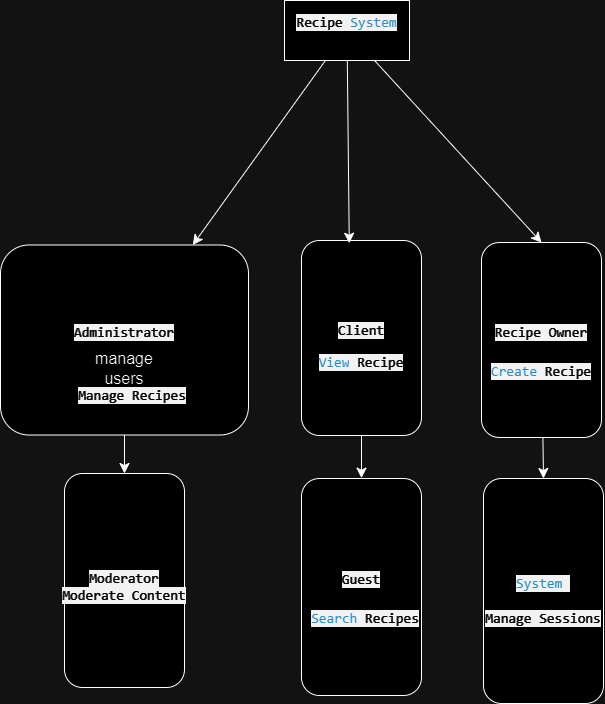

The diagram above was exported from draw.io. Its source (the exported page's mxGraphModel, read from the mxfile embedded in the PNG):
<mxGraphModel dx="2985" dy="1588" grid="0" gridSize="10" guides="1" tooltips="1" connect="1" arrows="1" fold="1" page="0" pageScale="1" pageWidth="850" pageHeight="1100" math="0" shadow="0">
  <root>
    <mxCell id="0" />
    <mxCell id="1" parent="0" />
    <mxCell id="vaMfjp719Ne_6WBDu0pD-26" style="edgeStyle=none;curved=1;rounded=0;orthogonalLoop=1;jettySize=auto;html=1;fontSize=12;startSize=8;endSize=8;" edge="1" parent="1" source="vaMfjp719Ne_6WBDu0pD-1" target="vaMfjp719Ne_6WBDu0pD-4">
      <mxGeometry relative="1" as="geometry">
        <mxPoint x="-2.6969327059659918" y="-56.12119362571025" as="targetPoint" />
      </mxGeometry>
    </mxCell>
    <mxCell id="vaMfjp719Ne_6WBDu0pD-27" style="edgeStyle=none;curved=1;rounded=0;orthogonalLoop=1;jettySize=auto;html=1;entryX=0.5;entryY=0;entryDx=0;entryDy=0;fontSize=12;startSize=8;endSize=8;" edge="1" parent="1" source="vaMfjp719Ne_6WBDu0pD-1" target="vaMfjp719Ne_6WBDu0pD-6">
      <mxGeometry relative="1" as="geometry" />
    </mxCell>
    <mxCell id="vaMfjp719Ne_6WBDu0pD-1" value="&#10;&lt;span style=&quot;color: rgb(255, 255, 255); font-family: &amp;quot;Söhne Mono&amp;quot;, Monaco, &amp;quot;Andale Mono&amp;quot;, &amp;quot;Ubuntu Mono&amp;quot;, monospace; font-size: 14px; font-style: normal; font-variant-ligatures: normal; font-variant-caps: normal; font-weight: 400; letter-spacing: normal; orphans: 2; text-align: left; text-indent: 0px; text-transform: none; widows: 2; word-spacing: 0px; -webkit-text-stroke-width: 0px; white-space: pre; background-color: rgb(13, 13, 13); text-decoration-thickness: initial; text-decoration-style: initial; text-decoration-color: initial; display: inline !important; float: none;&quot;&gt;Recipe &lt;/span&gt;&lt;span style=&quot;border: 0px solid rgb(227, 227, 227); box-sizing: border-box; --tw-border-spacing-x: 0; --tw-border-spacing-y: 0; --tw-translate-x: 0; --tw-translate-y: 0; --tw-rotate: 0; --tw-skew-x: 0; --tw-skew-y: 0; --tw-scale-x: 1; --tw-scale-y: 1; --tw-pan-x: ; --tw-pan-y: ; --tw-pinch-zoom: ; --tw-scroll-snap-strictness: proximity; --tw-gradient-from-position: ; --tw-gradient-via-position: ; --tw-gradient-to-position: ; --tw-ordinal: ; --tw-slashed-zero: ; --tw-numeric-figure: ; --tw-numeric-spacing: ; --tw-numeric-fraction: ; --tw-ring-inset: ; --tw-ring-offset-width: 0px; --tw-ring-offset-color: #fff; --tw-ring-color: rgba(69,89,164,.5); --tw-ring-offset-shadow: 0 0 transparent; --tw-ring-shadow: 0 0 transparent; --tw-shadow: 0 0 transparent; --tw-shadow-colored: 0 0 transparent; --tw-blur: ; --tw-brightness: ; --tw-contrast: ; --tw-grayscale: ; --tw-hue-rotate: ; --tw-invert: ; --tw-saturate: ; --tw-sepia: ; --tw-drop-shadow: ; --tw-backdrop-blur: ; --tw-backdrop-brightness: ; --tw-backdrop-contrast: ; --tw-backdrop-grayscale: ; --tw-backdrop-hue-rotate: ; --tw-backdrop-invert: ; --tw-backdrop-opacity: ; --tw-backdrop-saturate: ; --tw-backdrop-sepia: ; --tw-contain-size: ; --tw-contain-layout: ; --tw-contain-paint: ; --tw-contain-style: ; color: rgb(46, 149, 211); font-family: &amp;quot;Söhne Mono&amp;quot;, Monaco, &amp;quot;Andale Mono&amp;quot;, &amp;quot;Ubuntu Mono&amp;quot;, monospace; font-size: 14px; font-style: normal; font-variant-ligatures: normal; font-variant-caps: normal; font-weight: 400; letter-spacing: normal; orphans: 2; text-align: left; text-indent: 0px; text-transform: none; widows: 2; word-spacing: 0px; -webkit-text-stroke-width: 0px; white-space: pre; background-color: rgb(13, 13, 13); text-decoration-thickness: initial; text-decoration-style: initial; text-decoration-color: initial;&quot; class=&quot;hljs-keyword&quot;&gt;System&lt;/span&gt;&#10;&#10;" style="rounded=0;whiteSpace=wrap;html=1;" vertex="1" parent="1">
      <mxGeometry x="164" y="-79" width="125" height="60" as="geometry" />
    </mxCell>
    <mxCell id="vaMfjp719Ne_6WBDu0pD-10" style="edgeStyle=none;curved=1;rounded=0;orthogonalLoop=1;jettySize=auto;html=1;fontSize=12;startSize=8;endSize=8;" edge="1" parent="1" source="vaMfjp719Ne_6WBDu0pD-4" target="vaMfjp719Ne_6WBDu0pD-7">
      <mxGeometry relative="1" as="geometry" />
    </mxCell>
    <mxCell id="vaMfjp719Ne_6WBDu0pD-4" value="&#10;&lt;span style=&quot;color: rgb(255, 255, 255); font-family: &amp;quot;Söhne Mono&amp;quot;, Monaco, &amp;quot;Andale Mono&amp;quot;, &amp;quot;Ubuntu Mono&amp;quot;, monospace; font-size: 14px; font-style: normal; font-variant-ligatures: normal; font-variant-caps: normal; font-weight: 400; letter-spacing: normal; orphans: 2; text-align: left; text-indent: 0px; text-transform: none; widows: 2; word-spacing: 0px; -webkit-text-stroke-width: 0px; white-space: pre; background-color: rgb(13, 13, 13); text-decoration-thickness: initial; text-decoration-style: initial; text-decoration-color: initial; display: inline !important; float: none;&quot;&gt;Administrator&lt;/span&gt;&#10;&#10;" style="rounded=1;whiteSpace=wrap;html=1;" vertex="1" parent="1">
      <mxGeometry x="-120" y="165.5" width="248" height="190" as="geometry" />
    </mxCell>
    <mxCell id="vaMfjp719Ne_6WBDu0pD-11" style="edgeStyle=none;curved=1;rounded=0;orthogonalLoop=1;jettySize=auto;html=1;fontSize=12;startSize=8;endSize=8;" edge="1" parent="1" source="vaMfjp719Ne_6WBDu0pD-5">
      <mxGeometry relative="1" as="geometry">
        <mxPoint x="241" y="398.6666564941406" as="targetPoint" />
      </mxGeometry>
    </mxCell>
    <mxCell id="vaMfjp719Ne_6WBDu0pD-5" value="&#10;&lt;span style=&quot;color: rgb(255, 255, 255); font-family: &amp;quot;Söhne Mono&amp;quot;, Monaco, &amp;quot;Andale Mono&amp;quot;, &amp;quot;Ubuntu Mono&amp;quot;, monospace; font-size: 14px; font-style: normal; font-variant-ligatures: normal; font-variant-caps: normal; font-weight: 400; letter-spacing: normal; orphans: 2; text-align: left; text-indent: 0px; text-transform: none; widows: 2; word-spacing: 0px; -webkit-text-stroke-width: 0px; white-space: pre; background-color: rgb(13, 13, 13); text-decoration-thickness: initial; text-decoration-style: initial; text-decoration-color: initial; display: inline !important; float: none;&quot;&gt;Client&lt;/span&gt;&#10;&#10;" style="rounded=1;whiteSpace=wrap;html=1;" vertex="1" parent="1">
      <mxGeometry x="181" y="161" width="120" height="195" as="geometry" />
    </mxCell>
    <mxCell id="vaMfjp719Ne_6WBDu0pD-12" style="edgeStyle=none;curved=1;rounded=0;orthogonalLoop=1;jettySize=auto;html=1;entryX=0.5;entryY=0;entryDx=0;entryDy=0;fontSize=12;startSize=8;endSize=8;" edge="1" parent="1" source="vaMfjp719Ne_6WBDu0pD-6" target="vaMfjp719Ne_6WBDu0pD-9">
      <mxGeometry relative="1" as="geometry" />
    </mxCell>
    <mxCell id="vaMfjp719Ne_6WBDu0pD-6" value="&#10;&lt;span style=&quot;color: rgb(255, 255, 255); font-family: &amp;quot;Söhne Mono&amp;quot;, Monaco, &amp;quot;Andale Mono&amp;quot;, &amp;quot;Ubuntu Mono&amp;quot;, monospace; font-size: 14px; font-style: normal; font-variant-ligatures: normal; font-variant-caps: normal; font-weight: 400; letter-spacing: normal; orphans: 2; text-align: left; text-indent: 0px; text-transform: none; widows: 2; word-spacing: 0px; -webkit-text-stroke-width: 0px; white-space: pre; background-color: rgb(13, 13, 13); text-decoration-thickness: initial; text-decoration-style: initial; text-decoration-color: initial; display: inline !important; float: none;&quot;&gt;Recipe Owner&lt;/span&gt;&#10;&#10;" style="rounded=1;whiteSpace=wrap;html=1;" vertex="1" parent="1">
      <mxGeometry x="361" y="163" width="120" height="195" as="geometry" />
    </mxCell>
    <mxCell id="vaMfjp719Ne_6WBDu0pD-7" value="&lt;br&gt;&lt;span style=&quot;color: rgb(255, 255, 255); font-family: &amp;quot;Söhne Mono&amp;quot;, Monaco, &amp;quot;Andale Mono&amp;quot;, &amp;quot;Ubuntu Mono&amp;quot;, monospace; font-size: 14px; font-style: normal; font-variant-ligatures: normal; font-variant-caps: normal; font-weight: 400; letter-spacing: normal; orphans: 2; text-align: left; text-indent: 0px; text-transform: none; widows: 2; word-spacing: 0px; -webkit-text-stroke-width: 0px; white-space: pre; background-color: rgb(13, 13, 13); text-decoration-thickness: initial; text-decoration-style: initial; text-decoration-color: initial; display: inline !important; float: none;&quot;&gt;Moderator&lt;/span&gt;&lt;br&gt;&lt;span style=&quot;color: rgb(255, 255, 255); font-family: &amp;quot;Söhne Mono&amp;quot;, Monaco, &amp;quot;Andale Mono&amp;quot;, &amp;quot;Ubuntu Mono&amp;quot;, monospace; font-size: 14px; text-align: left; white-space: pre; background-color: rgb(13, 13, 13);&quot;&gt;Moderate Content&lt;/span&gt;" style="rounded=1;whiteSpace=wrap;html=1;" vertex="1" parent="1">
      <mxGeometry x="-56" y="394" width="120" height="214" as="geometry" />
    </mxCell>
    <mxCell id="vaMfjp719Ne_6WBDu0pD-8" value="&#10;&lt;span style=&quot;color: rgb(255, 255, 255); font-family: &amp;quot;Söhne Mono&amp;quot;, Monaco, &amp;quot;Andale Mono&amp;quot;, &amp;quot;Ubuntu Mono&amp;quot;, monospace; font-size: 14px; font-style: normal; font-variant-ligatures: normal; font-variant-caps: normal; font-weight: 400; letter-spacing: normal; orphans: 2; text-align: left; text-indent: 0px; text-transform: none; widows: 2; word-spacing: 0px; -webkit-text-stroke-width: 0px; white-space: pre; background-color: rgb(13, 13, 13); text-decoration-thickness: initial; text-decoration-style: initial; text-decoration-color: initial; display: inline !important; float: none;&quot;&gt;Guest&lt;/span&gt;&#10;&#10;" style="rounded=1;whiteSpace=wrap;html=1;" vertex="1" parent="1">
      <mxGeometry x="181" y="399" width="120" height="217" as="geometry" />
    </mxCell>
    <mxCell id="vaMfjp719Ne_6WBDu0pD-9" value="&#10;&lt;span style=&quot;border: 0px solid rgb(227, 227, 227); box-sizing: border-box; --tw-border-spacing-x: 0; --tw-border-spacing-y: 0; --tw-translate-x: 0; --tw-translate-y: 0; --tw-rotate: 0; --tw-skew-x: 0; --tw-skew-y: 0; --tw-scale-x: 1; --tw-scale-y: 1; --tw-pan-x: ; --tw-pan-y: ; --tw-pinch-zoom: ; --tw-scroll-snap-strictness: proximity; --tw-gradient-from-position: ; --tw-gradient-via-position: ; --tw-gradient-to-position: ; --tw-ordinal: ; --tw-slashed-zero: ; --tw-numeric-figure: ; --tw-numeric-spacing: ; --tw-numeric-fraction: ; --tw-ring-inset: ; --tw-ring-offset-width: 0px; --tw-ring-offset-color: #fff; --tw-ring-color: rgba(69,89,164,.5); --tw-ring-offset-shadow: 0 0 transparent; --tw-ring-shadow: 0 0 transparent; --tw-shadow: 0 0 transparent; --tw-shadow-colored: 0 0 transparent; --tw-blur: ; --tw-brightness: ; --tw-contrast: ; --tw-grayscale: ; --tw-hue-rotate: ; --tw-invert: ; --tw-saturate: ; --tw-sepia: ; --tw-drop-shadow: ; --tw-backdrop-blur: ; --tw-backdrop-brightness: ; --tw-backdrop-contrast: ; --tw-backdrop-grayscale: ; --tw-backdrop-hue-rotate: ; --tw-backdrop-invert: ; --tw-backdrop-opacity: ; --tw-backdrop-saturate: ; --tw-backdrop-sepia: ; --tw-contain-size: ; --tw-contain-layout: ; --tw-contain-paint: ; --tw-contain-style: ; color: rgb(46, 149, 211); font-family: &amp;quot;Söhne Mono&amp;quot;, Monaco, &amp;quot;Andale Mono&amp;quot;, &amp;quot;Ubuntu Mono&amp;quot;, monospace; font-size: 14px; font-style: normal; font-variant-ligatures: normal; font-variant-caps: normal; font-weight: 400; letter-spacing: normal; orphans: 2; text-align: left; text-indent: 0px; text-transform: none; widows: 2; word-spacing: 0px; -webkit-text-stroke-width: 0px; white-space: pre; background-color: rgb(13, 13, 13); text-decoration-thickness: initial; text-decoration-style: initial; text-decoration-color: initial;&quot; class=&quot;hljs-keyword&quot;&gt;System&lt;/span&gt;&lt;span style=&quot;color: rgb(255, 255, 255); font-family: &amp;quot;Söhne Mono&amp;quot;, Monaco, &amp;quot;Andale Mono&amp;quot;, &amp;quot;Ubuntu Mono&amp;quot;, monospace; font-size: 14px; font-style: normal; font-variant-ligatures: normal; font-variant-caps: normal; font-weight: 400; letter-spacing: normal; orphans: 2; text-align: left; text-indent: 0px; text-transform: none; widows: 2; word-spacing: 0px; -webkit-text-stroke-width: 0px; white-space: pre; background-color: rgb(13, 13, 13); text-decoration-thickness: initial; text-decoration-style: initial; text-decoration-color: initial; display: inline !important; float: none;&quot;&gt; &lt;/span&gt;&#10;&#10;" style="rounded=1;whiteSpace=wrap;html=1;" vertex="1" parent="1">
      <mxGeometry x="363" y="399" width="120" height="225" as="geometry" />
    </mxCell>
    <mxCell id="vaMfjp719Ne_6WBDu0pD-13" style="edgeStyle=none;curved=1;rounded=0;orthogonalLoop=1;jettySize=auto;html=1;entryX=0.398;entryY=0.014;entryDx=0;entryDy=0;entryPerimeter=0;fontSize=12;startSize=8;endSize=8;" edge="1" parent="1" source="vaMfjp719Ne_6WBDu0pD-1" target="vaMfjp719Ne_6WBDu0pD-5">
      <mxGeometry relative="1" as="geometry" />
    </mxCell>
    <mxCell id="vaMfjp719Ne_6WBDu0pD-15" value="manage users" style="text;html=1;align=center;verticalAlign=middle;whiteSpace=wrap;rounded=0;fontSize=16;" vertex="1" parent="1">
      <mxGeometry x="-26" y="274" width="60" height="30" as="geometry" />
    </mxCell>
    <mxCell id="vaMfjp719Ne_6WBDu0pD-18" value="&#10;&lt;span style=&quot;color: rgb(255, 255, 255); font-family: &amp;quot;Söhne Mono&amp;quot;, Monaco, &amp;quot;Andale Mono&amp;quot;, &amp;quot;Ubuntu Mono&amp;quot;, monospace; font-size: 14px; font-style: normal; font-variant-ligatures: normal; font-variant-caps: normal; font-weight: 400; letter-spacing: normal; orphans: 2; text-align: left; text-indent: 0px; text-transform: none; widows: 2; word-spacing: 0px; -webkit-text-stroke-width: 0px; white-space: pre; background-color: rgb(13, 13, 13); text-decoration-thickness: initial; text-decoration-style: initial; text-decoration-color: initial; display: inline !important; float: none;&quot;&gt;Manage Recipes&lt;/span&gt;&#10;&#10;" style="text;html=1;align=center;verticalAlign=middle;whiteSpace=wrap;rounded=0;fontSize=16;" vertex="1" parent="1">
      <mxGeometry x="-18" y="310" width="60" height="30" as="geometry" />
    </mxCell>
    <mxCell id="vaMfjp719Ne_6WBDu0pD-21" value="&#10;&lt;span style=&quot;border: 0px solid rgb(227, 227, 227); box-sizing: border-box; --tw-border-spacing-x: 0; --tw-border-spacing-y: 0; --tw-translate-x: 0; --tw-translate-y: 0; --tw-rotate: 0; --tw-skew-x: 0; --tw-skew-y: 0; --tw-scale-x: 1; --tw-scale-y: 1; --tw-pan-x: ; --tw-pan-y: ; --tw-pinch-zoom: ; --tw-scroll-snap-strictness: proximity; --tw-gradient-from-position: ; --tw-gradient-via-position: ; --tw-gradient-to-position: ; --tw-ordinal: ; --tw-slashed-zero: ; --tw-numeric-figure: ; --tw-numeric-spacing: ; --tw-numeric-fraction: ; --tw-ring-inset: ; --tw-ring-offset-width: 0px; --tw-ring-offset-color: #fff; --tw-ring-color: rgba(69,89,164,.5); --tw-ring-offset-shadow: 0 0 transparent; --tw-ring-shadow: 0 0 transparent; --tw-shadow: 0 0 transparent; --tw-shadow-colored: 0 0 transparent; --tw-blur: ; --tw-brightness: ; --tw-contrast: ; --tw-grayscale: ; --tw-hue-rotate: ; --tw-invert: ; --tw-saturate: ; --tw-sepia: ; --tw-drop-shadow: ; --tw-backdrop-blur: ; --tw-backdrop-brightness: ; --tw-backdrop-contrast: ; --tw-backdrop-grayscale: ; --tw-backdrop-hue-rotate: ; --tw-backdrop-invert: ; --tw-backdrop-opacity: ; --tw-backdrop-saturate: ; --tw-backdrop-sepia: ; --tw-contain-size: ; --tw-contain-layout: ; --tw-contain-paint: ; --tw-contain-style: ; color: rgb(46, 149, 211); font-family: &amp;quot;Söhne Mono&amp;quot;, Monaco, &amp;quot;Andale Mono&amp;quot;, &amp;quot;Ubuntu Mono&amp;quot;, monospace; font-size: 14px; font-style: normal; font-variant-ligatures: normal; font-variant-caps: normal; font-weight: 400; letter-spacing: normal; orphans: 2; text-align: left; text-indent: 0px; text-transform: none; widows: 2; word-spacing: 0px; -webkit-text-stroke-width: 0px; white-space: pre; background-color: rgb(13, 13, 13); text-decoration-thickness: initial; text-decoration-style: initial; text-decoration-color: initial;&quot; class=&quot;hljs-keyword&quot;&gt;Search&lt;/span&gt;&lt;span style=&quot;color: rgb(255, 255, 255); font-family: &amp;quot;Söhne Mono&amp;quot;, Monaco, &amp;quot;Andale Mono&amp;quot;, &amp;quot;Ubuntu Mono&amp;quot;, monospace; font-size: 14px; font-style: normal; font-variant-ligatures: normal; font-variant-caps: normal; font-weight: 400; letter-spacing: normal; orphans: 2; text-align: left; text-indent: 0px; text-transform: none; widows: 2; word-spacing: 0px; -webkit-text-stroke-width: 0px; white-space: pre; background-color: rgb(13, 13, 13); text-decoration-thickness: initial; text-decoration-style: initial; text-decoration-color: initial; display: inline !important; float: none;&quot;&gt; Recipes&lt;/span&gt;&#10;&#10;" style="text;html=1;align=center;verticalAlign=middle;whiteSpace=wrap;rounded=0;fontSize=16;" vertex="1" parent="1">
      <mxGeometry x="215" y="533" width="60" height="30" as="geometry" />
    </mxCell>
    <mxCell id="vaMfjp719Ne_6WBDu0pD-22" value="&#10;&lt;span style=&quot;color: rgb(255, 255, 255); font-family: &amp;quot;Söhne Mono&amp;quot;, Monaco, &amp;quot;Andale Mono&amp;quot;, &amp;quot;Ubuntu Mono&amp;quot;, monospace; font-size: 14px; font-style: normal; font-variant-ligatures: normal; font-variant-caps: normal; font-weight: 400; letter-spacing: normal; orphans: 2; text-align: left; text-indent: 0px; text-transform: none; widows: 2; word-spacing: 0px; -webkit-text-stroke-width: 0px; white-space: pre; background-color: rgb(13, 13, 13); text-decoration-thickness: initial; text-decoration-style: initial; text-decoration-color: initial; display: inline !important; float: none;&quot;&gt;Manage Sessions&lt;/span&gt;&#10;&#10;" style="text;html=1;align=center;verticalAlign=middle;whiteSpace=wrap;rounded=0;fontSize=16;" vertex="1" parent="1">
      <mxGeometry x="393" y="533" width="60" height="30" as="geometry" />
    </mxCell>
    <mxCell id="vaMfjp719Ne_6WBDu0pD-23" value="&#10;&lt;span style=&quot;border: 0px solid rgb(227, 227, 227); box-sizing: border-box; --tw-border-spacing-x: 0; --tw-border-spacing-y: 0; --tw-translate-x: 0; --tw-translate-y: 0; --tw-rotate: 0; --tw-skew-x: 0; --tw-skew-y: 0; --tw-scale-x: 1; --tw-scale-y: 1; --tw-pan-x: ; --tw-pan-y: ; --tw-pinch-zoom: ; --tw-scroll-snap-strictness: proximity; --tw-gradient-from-position: ; --tw-gradient-via-position: ; --tw-gradient-to-position: ; --tw-ordinal: ; --tw-slashed-zero: ; --tw-numeric-figure: ; --tw-numeric-spacing: ; --tw-numeric-fraction: ; --tw-ring-inset: ; --tw-ring-offset-width: 0px; --tw-ring-offset-color: #fff; --tw-ring-color: rgba(69,89,164,.5); --tw-ring-offset-shadow: 0 0 transparent; --tw-ring-shadow: 0 0 transparent; --tw-shadow: 0 0 transparent; --tw-shadow-colored: 0 0 transparent; --tw-blur: ; --tw-brightness: ; --tw-contrast: ; --tw-grayscale: ; --tw-hue-rotate: ; --tw-invert: ; --tw-saturate: ; --tw-sepia: ; --tw-drop-shadow: ; --tw-backdrop-blur: ; --tw-backdrop-brightness: ; --tw-backdrop-contrast: ; --tw-backdrop-grayscale: ; --tw-backdrop-hue-rotate: ; --tw-backdrop-invert: ; --tw-backdrop-opacity: ; --tw-backdrop-saturate: ; --tw-backdrop-sepia: ; --tw-contain-size: ; --tw-contain-layout: ; --tw-contain-paint: ; --tw-contain-style: ; color: rgb(46, 149, 211); font-family: &amp;quot;Söhne Mono&amp;quot;, Monaco, &amp;quot;Andale Mono&amp;quot;, &amp;quot;Ubuntu Mono&amp;quot;, monospace; font-size: 14px; font-style: normal; font-variant-ligatures: normal; font-variant-caps: normal; font-weight: 400; letter-spacing: normal; orphans: 2; text-align: left; text-indent: 0px; text-transform: none; widows: 2; word-spacing: 0px; -webkit-text-stroke-width: 0px; white-space: pre; background-color: rgb(13, 13, 13); text-decoration-thickness: initial; text-decoration-style: initial; text-decoration-color: initial;&quot; class=&quot;hljs-keyword&quot;&gt;Create&lt;/span&gt;&lt;span style=&quot;color: rgb(255, 255, 255); font-family: &amp;quot;Söhne Mono&amp;quot;, Monaco, &amp;quot;Andale Mono&amp;quot;, &amp;quot;Ubuntu Mono&amp;quot;, monospace; font-size: 14px; font-style: normal; font-variant-ligatures: normal; font-variant-caps: normal; font-weight: 400; letter-spacing: normal; orphans: 2; text-align: left; text-indent: 0px; text-transform: none; widows: 2; word-spacing: 0px; -webkit-text-stroke-width: 0px; white-space: pre; background-color: rgb(13, 13, 13); text-decoration-thickness: initial; text-decoration-style: initial; text-decoration-color: initial; display: inline !important; float: none;&quot;&gt; Recipe&lt;/span&gt;&#10;&#10;" style="text;html=1;align=center;verticalAlign=middle;whiteSpace=wrap;rounded=0;fontSize=16;" vertex="1" parent="1">
      <mxGeometry x="391" y="286" width="60" height="30" as="geometry" />
    </mxCell>
    <mxCell id="vaMfjp719Ne_6WBDu0pD-24" value="&#10;&lt;span style=&quot;border: 0px solid rgb(227, 227, 227); box-sizing: border-box; --tw-border-spacing-x: 0; --tw-border-spacing-y: 0; --tw-translate-x: 0; --tw-translate-y: 0; --tw-rotate: 0; --tw-skew-x: 0; --tw-skew-y: 0; --tw-scale-x: 1; --tw-scale-y: 1; --tw-pan-x: ; --tw-pan-y: ; --tw-pinch-zoom: ; --tw-scroll-snap-strictness: proximity; --tw-gradient-from-position: ; --tw-gradient-via-position: ; --tw-gradient-to-position: ; --tw-ordinal: ; --tw-slashed-zero: ; --tw-numeric-figure: ; --tw-numeric-spacing: ; --tw-numeric-fraction: ; --tw-ring-inset: ; --tw-ring-offset-width: 0px; --tw-ring-offset-color: #fff; --tw-ring-color: rgba(69,89,164,.5); --tw-ring-offset-shadow: 0 0 transparent; --tw-ring-shadow: 0 0 transparent; --tw-shadow: 0 0 transparent; --tw-shadow-colored: 0 0 transparent; --tw-blur: ; --tw-brightness: ; --tw-contrast: ; --tw-grayscale: ; --tw-hue-rotate: ; --tw-invert: ; --tw-saturate: ; --tw-sepia: ; --tw-drop-shadow: ; --tw-backdrop-blur: ; --tw-backdrop-brightness: ; --tw-backdrop-contrast: ; --tw-backdrop-grayscale: ; --tw-backdrop-hue-rotate: ; --tw-backdrop-invert: ; --tw-backdrop-opacity: ; --tw-backdrop-saturate: ; --tw-backdrop-sepia: ; --tw-contain-size: ; --tw-contain-layout: ; --tw-contain-paint: ; --tw-contain-style: ; color: rgb(46, 149, 211); font-family: &amp;quot;Söhne Mono&amp;quot;, Monaco, &amp;quot;Andale Mono&amp;quot;, &amp;quot;Ubuntu Mono&amp;quot;, monospace; font-size: 14px; font-style: normal; font-variant-ligatures: normal; font-variant-caps: normal; font-weight: 400; letter-spacing: normal; orphans: 2; text-align: left; text-indent: 0px; text-transform: none; widows: 2; word-spacing: 0px; -webkit-text-stroke-width: 0px; white-space: pre; background-color: rgb(13, 13, 13); text-decoration-thickness: initial; text-decoration-style: initial; text-decoration-color: initial;&quot; class=&quot;hljs-keyword&quot;&gt;View&lt;/span&gt;&lt;span style=&quot;color: rgb(255, 255, 255); font-family: &amp;quot;Söhne Mono&amp;quot;, Monaco, &amp;quot;Andale Mono&amp;quot;, &amp;quot;Ubuntu Mono&amp;quot;, monospace; font-size: 14px; font-style: normal; font-variant-ligatures: normal; font-variant-caps: normal; font-weight: 400; letter-spacing: normal; orphans: 2; text-align: left; text-indent: 0px; text-transform: none; widows: 2; word-spacing: 0px; -webkit-text-stroke-width: 0px; white-space: pre; background-color: rgb(13, 13, 13); text-decoration-thickness: initial; text-decoration-style: initial; text-decoration-color: initial; display: inline !important; float: none;&quot;&gt; Recipe&lt;/span&gt;&#10;&#10;" style="text;html=1;align=center;verticalAlign=middle;whiteSpace=wrap;rounded=0;fontSize=16;" vertex="1" parent="1">
      <mxGeometry x="211" y="277" width="60" height="30" as="geometry" />
    </mxCell>
  </root>
</mxGraphModel>